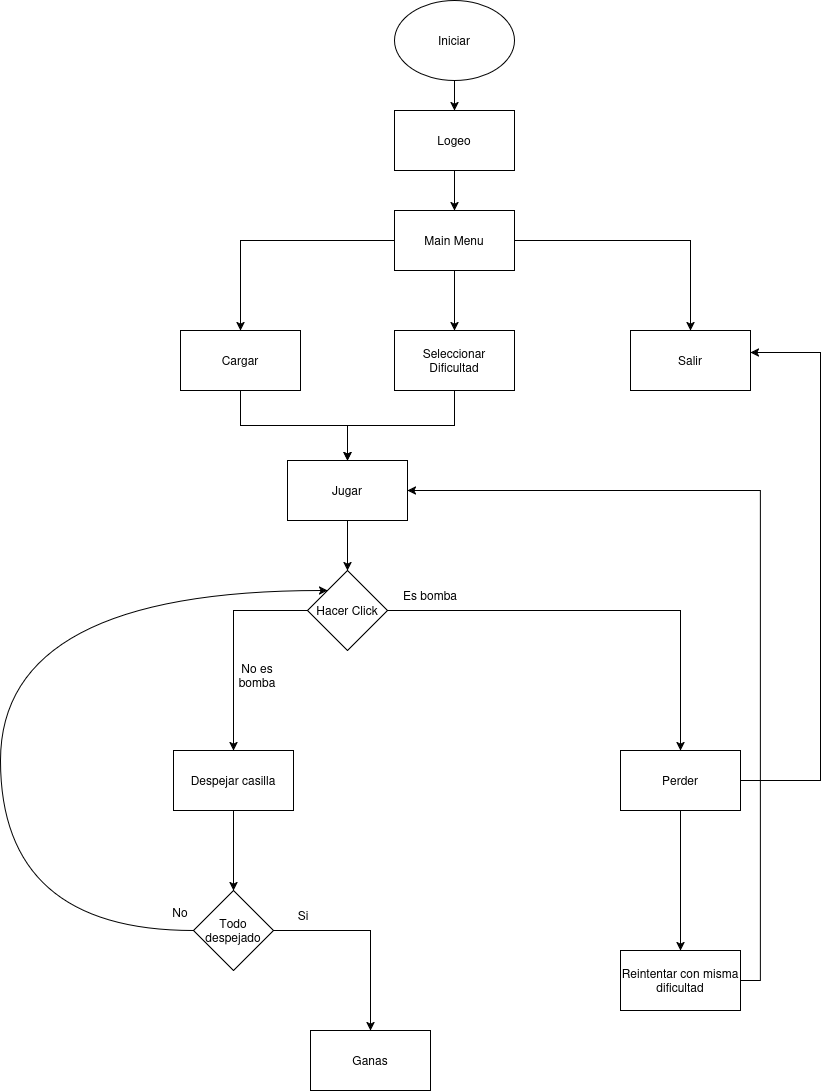

The diagram above was exported from draw.io. Its source (the exported page's mxGraphModel, read from the mxfile embedded in the PNG):
<mxGraphModel dx="1699" dy="442" grid="1" gridSize="10" guides="1" tooltips="1" connect="1" arrows="1" fold="1" page="1" pageScale="1" pageWidth="827" pageHeight="1169" math="0" shadow="0">
  <root>
    <mxCell id="0" />
    <mxCell id="1" parent="0" />
    <mxCell id="ZgwKPyhTK9nSzktOTSaR-17" value="" style="edgeStyle=orthogonalEdgeStyle;rounded=0;orthogonalLoop=1;jettySize=auto;html=1;" parent="1" source="ZgwKPyhTK9nSzktOTSaR-1" target="ZgwKPyhTK9nSzktOTSaR-2" edge="1">
      <mxGeometry relative="1" as="geometry" />
    </mxCell>
    <mxCell id="ZgwKPyhTK9nSzktOTSaR-1" value="&lt;div&gt;Iniciar&lt;/div&gt;" style="ellipse;whiteSpace=wrap;html=1;" parent="1" vertex="1">
      <mxGeometry x="354" y="20" width="120" height="80" as="geometry" />
    </mxCell>
    <mxCell id="ZgwKPyhTK9nSzktOTSaR-18" value="" style="edgeStyle=orthogonalEdgeStyle;rounded=0;orthogonalLoop=1;jettySize=auto;html=1;" parent="1" source="ZgwKPyhTK9nSzktOTSaR-2" target="ZgwKPyhTK9nSzktOTSaR-3" edge="1">
      <mxGeometry relative="1" as="geometry" />
    </mxCell>
    <mxCell id="ZgwKPyhTK9nSzktOTSaR-2" value="Logeo" style="rounded=0;whiteSpace=wrap;html=1;" parent="1" vertex="1">
      <mxGeometry x="354" y="130" width="120" height="60" as="geometry" />
    </mxCell>
    <mxCell id="ZgwKPyhTK9nSzktOTSaR-19" value="" style="edgeStyle=orthogonalEdgeStyle;rounded=0;orthogonalLoop=1;jettySize=auto;html=1;" parent="1" source="ZgwKPyhTK9nSzktOTSaR-3" target="ZgwKPyhTK9nSzktOTSaR-5" edge="1">
      <mxGeometry relative="1" as="geometry" />
    </mxCell>
    <mxCell id="ZgwKPyhTK9nSzktOTSaR-20" style="edgeStyle=orthogonalEdgeStyle;rounded=0;orthogonalLoop=1;jettySize=auto;html=1;" parent="1" source="ZgwKPyhTK9nSzktOTSaR-3" target="ZgwKPyhTK9nSzktOTSaR-4" edge="1">
      <mxGeometry relative="1" as="geometry" />
    </mxCell>
    <mxCell id="ZgwKPyhTK9nSzktOTSaR-21" style="edgeStyle=orthogonalEdgeStyle;rounded=0;orthogonalLoop=1;jettySize=auto;html=1;" parent="1" source="ZgwKPyhTK9nSzktOTSaR-3" target="ZgwKPyhTK9nSzktOTSaR-6" edge="1">
      <mxGeometry relative="1" as="geometry" />
    </mxCell>
    <mxCell id="ZgwKPyhTK9nSzktOTSaR-3" value="Main Menu" style="rounded=0;whiteSpace=wrap;html=1;" parent="1" vertex="1">
      <mxGeometry x="354" y="230" width="120" height="60" as="geometry" />
    </mxCell>
    <mxCell id="ZgwKPyhTK9nSzktOTSaR-24" style="edgeStyle=orthogonalEdgeStyle;rounded=0;orthogonalLoop=1;jettySize=auto;html=1;" parent="1" source="ZgwKPyhTK9nSzktOTSaR-4" target="ZgwKPyhTK9nSzktOTSaR-7" edge="1">
      <mxGeometry relative="1" as="geometry" />
    </mxCell>
    <mxCell id="ZgwKPyhTK9nSzktOTSaR-4" value="Cargar" style="rounded=0;whiteSpace=wrap;html=1;" parent="1" vertex="1">
      <mxGeometry x="140" y="350" width="120" height="60" as="geometry" />
    </mxCell>
    <mxCell id="ZgwKPyhTK9nSzktOTSaR-23" style="edgeStyle=orthogonalEdgeStyle;rounded=0;orthogonalLoop=1;jettySize=auto;html=1;" parent="1" source="ZgwKPyhTK9nSzktOTSaR-5" target="ZgwKPyhTK9nSzktOTSaR-7" edge="1">
      <mxGeometry relative="1" as="geometry" />
    </mxCell>
    <mxCell id="ZgwKPyhTK9nSzktOTSaR-5" value="&lt;div&gt;Seleccionar&lt;/div&gt;&lt;div&gt;Dificultad&lt;/div&gt;" style="rounded=0;whiteSpace=wrap;html=1;" parent="1" vertex="1">
      <mxGeometry x="354" y="350" width="120" height="60" as="geometry" />
    </mxCell>
    <mxCell id="ZgwKPyhTK9nSzktOTSaR-6" value="Salir" style="rounded=0;whiteSpace=wrap;html=1;" parent="1" vertex="1">
      <mxGeometry x="590" y="350" width="120" height="60" as="geometry" />
    </mxCell>
    <mxCell id="ZgwKPyhTK9nSzktOTSaR-33" style="edgeStyle=orthogonalEdgeStyle;rounded=0;orthogonalLoop=1;jettySize=auto;html=1;" parent="1" source="ZgwKPyhTK9nSzktOTSaR-7" target="ZgwKPyhTK9nSzktOTSaR-26" edge="1">
      <mxGeometry relative="1" as="geometry" />
    </mxCell>
    <mxCell id="ZgwKPyhTK9nSzktOTSaR-7" value="Jugar" style="rounded=0;whiteSpace=wrap;html=1;" parent="1" vertex="1">
      <mxGeometry x="247" y="480" width="120" height="60" as="geometry" />
    </mxCell>
    <mxCell id="ZgwKPyhTK9nSzktOTSaR-38" value="" style="edgeStyle=orthogonalEdgeStyle;rounded=0;orthogonalLoop=1;jettySize=auto;html=1;" parent="1" source="ZgwKPyhTK9nSzktOTSaR-8" target="ZgwKPyhTK9nSzktOTSaR-37" edge="1">
      <mxGeometry relative="1" as="geometry" />
    </mxCell>
    <mxCell id="ZgwKPyhTK9nSzktOTSaR-8" value="Despejar casilla" style="rounded=0;whiteSpace=wrap;html=1;" parent="1" vertex="1">
      <mxGeometry x="133" y="770" width="120" height="60" as="geometry" />
    </mxCell>
    <mxCell id="ZgwKPyhTK9nSzktOTSaR-32" style="edgeStyle=orthogonalEdgeStyle;rounded=0;orthogonalLoop=1;jettySize=auto;html=1;" parent="1" source="ZgwKPyhTK9nSzktOTSaR-9" target="ZgwKPyhTK9nSzktOTSaR-10" edge="1">
      <mxGeometry relative="1" as="geometry" />
    </mxCell>
    <mxCell id="ZgwKPyhTK9nSzktOTSaR-49" style="edgeStyle=orthogonalEdgeStyle;rounded=0;orthogonalLoop=1;jettySize=auto;html=1;exitX=1;exitY=0.5;exitDx=0;exitDy=0;entryX=1;entryY=0.367;entryDx=0;entryDy=0;entryPerimeter=0;" parent="1" source="ZgwKPyhTK9nSzktOTSaR-9" target="ZgwKPyhTK9nSzktOTSaR-6" edge="1">
      <mxGeometry relative="1" as="geometry">
        <mxPoint x="780" y="480" as="targetPoint" />
        <Array as="points">
          <mxPoint x="780" y="800" />
          <mxPoint x="780" y="372" />
        </Array>
      </mxGeometry>
    </mxCell>
    <mxCell id="ZgwKPyhTK9nSzktOTSaR-9" value="Perder" style="rounded=0;whiteSpace=wrap;html=1;" parent="1" vertex="1">
      <mxGeometry x="580" y="770" width="120" height="60" as="geometry" />
    </mxCell>
    <mxCell id="ZgwKPyhTK9nSzktOTSaR-45" style="edgeStyle=orthogonalEdgeStyle;rounded=0;orthogonalLoop=1;jettySize=auto;html=1;exitX=1;exitY=0.5;exitDx=0;exitDy=0;entryX=1;entryY=0.5;entryDx=0;entryDy=0;" parent="1" source="ZgwKPyhTK9nSzktOTSaR-10" target="ZgwKPyhTK9nSzktOTSaR-7" edge="1">
      <mxGeometry relative="1" as="geometry">
        <mxPoint x="740" y="660" as="targetPoint" />
      </mxGeometry>
    </mxCell>
    <mxCell id="ZgwKPyhTK9nSzktOTSaR-10" value="Reintentar con misma dificultad" style="rounded=0;whiteSpace=wrap;html=1;" parent="1" vertex="1">
      <mxGeometry x="580" y="970" width="120" height="60" as="geometry" />
    </mxCell>
    <mxCell id="ZgwKPyhTK9nSzktOTSaR-15" value="&amp;nbsp;" style="text;whiteSpace=wrap;html=1;" parent="1" vertex="1">
      <mxGeometry x="110" y="470" width="40" height="40" as="geometry" />
    </mxCell>
    <mxCell id="ZgwKPyhTK9nSzktOTSaR-27" style="edgeStyle=orthogonalEdgeStyle;rounded=0;orthogonalLoop=1;jettySize=auto;html=1;" parent="1" source="ZgwKPyhTK9nSzktOTSaR-26" target="ZgwKPyhTK9nSzktOTSaR-8" edge="1">
      <mxGeometry relative="1" as="geometry" />
    </mxCell>
    <mxCell id="ZgwKPyhTK9nSzktOTSaR-28" style="edgeStyle=orthogonalEdgeStyle;rounded=0;orthogonalLoop=1;jettySize=auto;html=1;" parent="1" source="ZgwKPyhTK9nSzktOTSaR-26" target="ZgwKPyhTK9nSzktOTSaR-9" edge="1">
      <mxGeometry relative="1" as="geometry" />
    </mxCell>
    <mxCell id="ZgwKPyhTK9nSzktOTSaR-26" value="Hacer Click" style="rhombus;whiteSpace=wrap;html=1;" parent="1" vertex="1">
      <mxGeometry x="267" y="590" width="80" height="80" as="geometry" />
    </mxCell>
    <mxCell id="ZgwKPyhTK9nSzktOTSaR-29" value="Es bomba" style="text;html=1;whiteSpace=wrap;strokeColor=none;fillColor=none;align=center;verticalAlign=middle;rounded=0;" parent="1" vertex="1">
      <mxGeometry x="360" y="600" width="60" height="30" as="geometry" />
    </mxCell>
    <mxCell id="ZgwKPyhTK9nSzktOTSaR-30" value="No es bomba" style="text;html=1;whiteSpace=wrap;strokeColor=none;fillColor=none;align=center;verticalAlign=middle;rounded=0;" parent="1" vertex="1">
      <mxGeometry x="187" y="680" width="60" height="30" as="geometry" />
    </mxCell>
    <mxCell id="ZgwKPyhTK9nSzktOTSaR-41" style="edgeStyle=orthogonalEdgeStyle;rounded=0;orthogonalLoop=1;jettySize=auto;html=1;exitX=0;exitY=0.5;exitDx=0;exitDy=0;curved=1;entryX=0;entryY=0;entryDx=0;entryDy=0;" parent="1" source="ZgwKPyhTK9nSzktOTSaR-37" target="ZgwKPyhTK9nSzktOTSaR-26" edge="1">
      <mxGeometry relative="1" as="geometry">
        <mxPoint x="153" y="550" as="targetPoint" />
        <Array as="points">
          <mxPoint x="-40" y="950" />
          <mxPoint x="-40" y="610" />
        </Array>
      </mxGeometry>
    </mxCell>
    <mxCell id="ZgwKPyhTK9nSzktOTSaR-43" style="edgeStyle=orthogonalEdgeStyle;rounded=0;orthogonalLoop=1;jettySize=auto;html=1;exitX=1;exitY=0.5;exitDx=0;exitDy=0;entryX=0.5;entryY=0;entryDx=0;entryDy=0;" parent="1" source="ZgwKPyhTK9nSzktOTSaR-37" target="ZgwKPyhTK9nSzktOTSaR-39" edge="1">
      <mxGeometry relative="1" as="geometry" />
    </mxCell>
    <mxCell id="ZgwKPyhTK9nSzktOTSaR-37" value="Todo despejado" style="rhombus;whiteSpace=wrap;html=1;" parent="1" vertex="1">
      <mxGeometry x="153" y="910" width="80" height="80" as="geometry" />
    </mxCell>
    <mxCell id="ZgwKPyhTK9nSzktOTSaR-39" value="Ganas" style="rounded=0;whiteSpace=wrap;html=1;" parent="1" vertex="1">
      <mxGeometry x="270" y="1050" width="120" height="60" as="geometry" />
    </mxCell>
    <mxCell id="ZgwKPyhTK9nSzktOTSaR-42" value="&lt;div&gt;&lt;br&gt;&lt;/div&gt;&lt;div&gt;No&lt;/div&gt;" style="text;html=1;whiteSpace=wrap;strokeColor=none;fillColor=none;align=center;verticalAlign=middle;rounded=0;" parent="1" vertex="1">
      <mxGeometry x="110" y="910" width="60" height="30" as="geometry" />
    </mxCell>
    <mxCell id="ZgwKPyhTK9nSzktOTSaR-44" value="Si" style="text;html=1;whiteSpace=wrap;strokeColor=none;fillColor=none;align=center;verticalAlign=middle;rounded=0;" parent="1" vertex="1">
      <mxGeometry x="233" y="920" width="60" height="30" as="geometry" />
    </mxCell>
  </root>
</mxGraphModel>